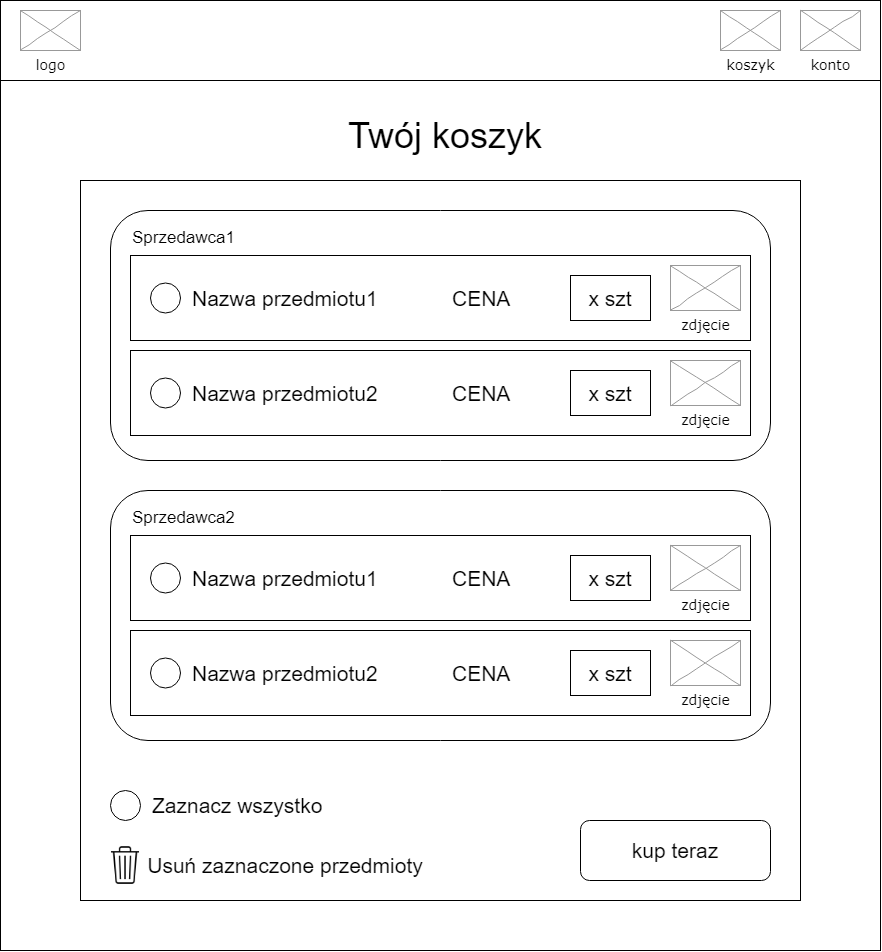

The diagram above was exported from draw.io. Its source (the exported page's mxGraphModel, read from the mxfile embedded in the PNG):
<mxGraphModel dx="2031" dy="1007" grid="1" gridSize="10" guides="1" tooltips="1" connect="1" arrows="1" fold="1" page="1" pageScale="1" pageWidth="827" pageHeight="1169" math="0" shadow="0">
  <root>
    <mxCell id="0" />
    <mxCell id="1" parent="0" />
    <mxCell id="EHR5IfnHo4CAsOPsefwS-40" value="" style="rounded=0;whiteSpace=wrap;html=1;fontSize=21;fillColor=none;" vertex="1" parent="1">
      <mxGeometry x="160" y="180" width="880" height="870" as="geometry" />
    </mxCell>
    <mxCell id="EHR5IfnHo4CAsOPsefwS-1" value="" style="rounded=0;whiteSpace=wrap;html=1;" vertex="1" parent="1">
      <mxGeometry x="160" y="100" width="880" height="80" as="geometry" />
    </mxCell>
    <mxCell id="EHR5IfnHo4CAsOPsefwS-2" value="logo" style="verticalLabelPosition=bottom;shadow=0;dashed=0;align=center;html=1;verticalAlign=top;strokeWidth=1;shape=mxgraph.mockup.graphics.simpleIcon;strokeColor=#999999;rounded=0;labelBackgroundColor=none;fontFamily=Verdana;fontSize=14;fontColor=#000000;comic=1;" vertex="1" parent="1">
      <mxGeometry x="180" y="110" width="60" height="40" as="geometry" />
    </mxCell>
    <mxCell id="EHR5IfnHo4CAsOPsefwS-3" value="konto" style="verticalLabelPosition=bottom;shadow=0;dashed=0;align=center;html=1;verticalAlign=top;strokeWidth=1;shape=mxgraph.mockup.graphics.simpleIcon;strokeColor=#999999;rounded=0;labelBackgroundColor=none;fontFamily=Verdana;fontSize=14;fontColor=#000000;comic=1;" vertex="1" parent="1">
      <mxGeometry x="960" y="110" width="60" height="40" as="geometry" />
    </mxCell>
    <mxCell id="EHR5IfnHo4CAsOPsefwS-4" value="koszyk" style="verticalLabelPosition=bottom;shadow=0;dashed=0;align=center;html=1;verticalAlign=top;strokeWidth=1;shape=mxgraph.mockup.graphics.simpleIcon;strokeColor=#999999;rounded=0;labelBackgroundColor=none;fontFamily=Verdana;fontSize=14;fontColor=#000000;comic=1;" vertex="1" parent="1">
      <mxGeometry x="880" y="110" width="60" height="40" as="geometry" />
    </mxCell>
    <mxCell id="EHR5IfnHo4CAsOPsefwS-5" value="" style="rounded=0;whiteSpace=wrap;html=1;" vertex="1" parent="1">
      <mxGeometry x="240" y="280" width="720" height="720" as="geometry" />
    </mxCell>
    <mxCell id="EHR5IfnHo4CAsOPsefwS-6" value="" style="rounded=1;whiteSpace=wrap;html=1;" vertex="1" parent="1">
      <mxGeometry x="270" y="310" width="660" height="250" as="geometry" />
    </mxCell>
    <mxCell id="EHR5IfnHo4CAsOPsefwS-7" value="&lt;font style=&quot;font-size: 17px;&quot;&gt;Sprzedawca1&lt;/font&gt;" style="text;html=1;strokeColor=none;fillColor=none;align=left;verticalAlign=bottom;whiteSpace=wrap;rounded=0;" vertex="1" parent="1">
      <mxGeometry x="290" y="320" width="130" height="30" as="geometry" />
    </mxCell>
    <mxCell id="EHR5IfnHo4CAsOPsefwS-8" value="" style="rounded=0;whiteSpace=wrap;html=1;fontSize=17;align=left;" vertex="1" parent="1">
      <mxGeometry x="290" y="355" width="620" height="85" as="geometry" />
    </mxCell>
    <mxCell id="EHR5IfnHo4CAsOPsefwS-10" value="zdjęcie" style="verticalLabelPosition=bottom;shadow=0;dashed=0;align=center;html=1;verticalAlign=top;strokeWidth=1;shape=mxgraph.mockup.graphics.simpleIcon;strokeColor=#999999;rounded=0;labelBackgroundColor=none;fontFamily=Verdana;fontSize=14;fontColor=#000000;comic=1;" vertex="1" parent="1">
      <mxGeometry x="830" y="365" width="70" height="45" as="geometry" />
    </mxCell>
    <mxCell id="EHR5IfnHo4CAsOPsefwS-11" value="&lt;font style=&quot;font-size: 21px;&quot;&gt;Nazwa przedmiotu1&lt;/font&gt;" style="text;html=1;strokeColor=none;fillColor=none;align=left;verticalAlign=middle;whiteSpace=wrap;rounded=0;fontSize=17;" vertex="1" parent="1">
      <mxGeometry x="350" y="382.5" width="330" height="30" as="geometry" />
    </mxCell>
    <mxCell id="EHR5IfnHo4CAsOPsefwS-12" value="" style="rounded=0;whiteSpace=wrap;html=1;fontSize=17;align=left;" vertex="1" parent="1">
      <mxGeometry x="290" y="450" width="620" height="85" as="geometry" />
    </mxCell>
    <mxCell id="EHR5IfnHo4CAsOPsefwS-13" value="zdjęcie" style="verticalLabelPosition=bottom;shadow=0;dashed=0;align=center;html=1;verticalAlign=top;strokeWidth=1;shape=mxgraph.mockup.graphics.simpleIcon;strokeColor=#999999;rounded=0;labelBackgroundColor=none;fontFamily=Verdana;fontSize=14;fontColor=#000000;comic=1;" vertex="1" parent="1">
      <mxGeometry x="830" y="460" width="70" height="45" as="geometry" />
    </mxCell>
    <mxCell id="EHR5IfnHo4CAsOPsefwS-14" value="&lt;font style=&quot;font-size: 21px;&quot;&gt;Nazwa przedmiotu2&lt;/font&gt;" style="text;html=1;strokeColor=none;fillColor=none;align=left;verticalAlign=middle;whiteSpace=wrap;rounded=0;fontSize=17;" vertex="1" parent="1">
      <mxGeometry x="350" y="477.5" width="330" height="30" as="geometry" />
    </mxCell>
    <mxCell id="EHR5IfnHo4CAsOPsefwS-15" value="" style="rounded=1;whiteSpace=wrap;html=1;" vertex="1" parent="1">
      <mxGeometry x="270" y="590" width="660" height="250" as="geometry" />
    </mxCell>
    <mxCell id="EHR5IfnHo4CAsOPsefwS-16" value="&lt;font style=&quot;font-size: 17px;&quot;&gt;Sprzedawca2&lt;/font&gt;" style="text;html=1;strokeColor=none;fillColor=none;align=left;verticalAlign=bottom;whiteSpace=wrap;rounded=0;" vertex="1" parent="1">
      <mxGeometry x="290" y="600" width="130" height="30" as="geometry" />
    </mxCell>
    <mxCell id="EHR5IfnHo4CAsOPsefwS-17" value="" style="rounded=0;whiteSpace=wrap;html=1;fontSize=17;align=left;" vertex="1" parent="1">
      <mxGeometry x="290" y="635" width="620" height="85" as="geometry" />
    </mxCell>
    <mxCell id="EHR5IfnHo4CAsOPsefwS-18" value="zdjęcie" style="verticalLabelPosition=bottom;shadow=0;dashed=0;align=center;html=1;verticalAlign=top;strokeWidth=1;shape=mxgraph.mockup.graphics.simpleIcon;strokeColor=#999999;rounded=0;labelBackgroundColor=none;fontFamily=Verdana;fontSize=14;fontColor=#000000;comic=1;" vertex="1" parent="1">
      <mxGeometry x="830" y="645" width="70" height="45" as="geometry" />
    </mxCell>
    <mxCell id="EHR5IfnHo4CAsOPsefwS-19" value="&lt;font style=&quot;font-size: 21px;&quot;&gt;Nazwa przedmiotu1&lt;/font&gt;" style="text;html=1;strokeColor=none;fillColor=none;align=left;verticalAlign=middle;whiteSpace=wrap;rounded=0;fontSize=17;" vertex="1" parent="1">
      <mxGeometry x="350" y="662.5" width="210" height="30" as="geometry" />
    </mxCell>
    <mxCell id="EHR5IfnHo4CAsOPsefwS-20" value="" style="rounded=0;whiteSpace=wrap;html=1;fontSize=17;align=left;" vertex="1" parent="1">
      <mxGeometry x="290" y="730" width="620" height="85" as="geometry" />
    </mxCell>
    <mxCell id="EHR5IfnHo4CAsOPsefwS-21" value="zdjęcie" style="verticalLabelPosition=bottom;shadow=0;dashed=0;align=center;html=1;verticalAlign=top;strokeWidth=1;shape=mxgraph.mockup.graphics.simpleIcon;strokeColor=#999999;rounded=0;labelBackgroundColor=none;fontFamily=Verdana;fontSize=14;fontColor=#000000;comic=1;" vertex="1" parent="1">
      <mxGeometry x="830" y="740" width="70" height="45" as="geometry" />
    </mxCell>
    <mxCell id="EHR5IfnHo4CAsOPsefwS-22" value="&lt;font style=&quot;font-size: 21px;&quot;&gt;Nazwa przedmiotu2&lt;/font&gt;" style="text;html=1;strokeColor=none;fillColor=none;align=left;verticalAlign=middle;whiteSpace=wrap;rounded=0;fontSize=17;" vertex="1" parent="1">
      <mxGeometry x="350" y="757.5" width="330" height="30" as="geometry" />
    </mxCell>
    <mxCell id="EHR5IfnHo4CAsOPsefwS-23" value="" style="ellipse;whiteSpace=wrap;html=1;aspect=fixed;fontSize=21;" vertex="1" parent="1">
      <mxGeometry x="310" y="382.5" width="30" height="30" as="geometry" />
    </mxCell>
    <mxCell id="EHR5IfnHo4CAsOPsefwS-24" value="" style="ellipse;whiteSpace=wrap;html=1;aspect=fixed;fontSize=21;" vertex="1" parent="1">
      <mxGeometry x="310" y="477.5" width="30" height="30" as="geometry" />
    </mxCell>
    <mxCell id="EHR5IfnHo4CAsOPsefwS-25" value="" style="ellipse;whiteSpace=wrap;html=1;aspect=fixed;fontSize=21;" vertex="1" parent="1">
      <mxGeometry x="310" y="662.5" width="30" height="30" as="geometry" />
    </mxCell>
    <mxCell id="EHR5IfnHo4CAsOPsefwS-26" value="" style="ellipse;whiteSpace=wrap;html=1;aspect=fixed;fontSize=21;" vertex="1" parent="1">
      <mxGeometry x="310" y="757.5" width="30" height="30" as="geometry" />
    </mxCell>
    <mxCell id="EHR5IfnHo4CAsOPsefwS-27" value="" style="shape=image;html=1;verticalAlign=top;verticalLabelPosition=bottom;labelBackgroundColor=#ffffff;imageAspect=0;aspect=fixed;image=https://cdn4.iconfinder.com/data/icons/ionicons/512/icon-ios7-trash-outline-128.png;fontSize=21;" vertex="1" parent="1">
      <mxGeometry x="260" y="940" width="50" height="50" as="geometry" />
    </mxCell>
    <mxCell id="EHR5IfnHo4CAsOPsefwS-28" value="Usuń zaznaczone przedmioty" style="text;html=1;strokeColor=none;fillColor=none;align=center;verticalAlign=middle;whiteSpace=wrap;rounded=0;fontSize=21;" vertex="1" parent="1">
      <mxGeometry x="260" y="950" width="370" height="30" as="geometry" />
    </mxCell>
    <mxCell id="EHR5IfnHo4CAsOPsefwS-30" value="x szt" style="rounded=0;whiteSpace=wrap;html=1;fontSize=21;" vertex="1" parent="1">
      <mxGeometry x="730" y="655" width="80" height="45" as="geometry" />
    </mxCell>
    <mxCell id="EHR5IfnHo4CAsOPsefwS-31" value="x szt" style="rounded=0;whiteSpace=wrap;html=1;fontSize=21;" vertex="1" parent="1">
      <mxGeometry x="730" y="750" width="80" height="45" as="geometry" />
    </mxCell>
    <mxCell id="EHR5IfnHo4CAsOPsefwS-32" value="&lt;font style=&quot;font-size: 21px;&quot;&gt;CENA&lt;/font&gt;" style="text;html=1;strokeColor=none;fillColor=none;align=left;verticalAlign=middle;whiteSpace=wrap;rounded=0;fontSize=17;" vertex="1" parent="1">
      <mxGeometry x="610" y="662.5" width="210" height="30" as="geometry" />
    </mxCell>
    <mxCell id="EHR5IfnHo4CAsOPsefwS-33" value="&lt;font style=&quot;font-size: 21px;&quot;&gt;CENA&lt;/font&gt;" style="text;html=1;strokeColor=none;fillColor=none;align=left;verticalAlign=middle;whiteSpace=wrap;rounded=0;fontSize=17;" vertex="1" parent="1">
      <mxGeometry x="610" y="757.5" width="100" height="30" as="geometry" />
    </mxCell>
    <mxCell id="EHR5IfnHo4CAsOPsefwS-34" value="x szt" style="rounded=0;whiteSpace=wrap;html=1;fontSize=21;" vertex="1" parent="1">
      <mxGeometry x="730" y="470" width="80" height="45" as="geometry" />
    </mxCell>
    <mxCell id="EHR5IfnHo4CAsOPsefwS-35" value="&lt;font style=&quot;font-size: 21px;&quot;&gt;CENA&lt;/font&gt;" style="text;html=1;strokeColor=none;fillColor=none;align=left;verticalAlign=middle;whiteSpace=wrap;rounded=0;fontSize=17;" vertex="1" parent="1">
      <mxGeometry x="610" y="477.5" width="100" height="30" as="geometry" />
    </mxCell>
    <mxCell id="EHR5IfnHo4CAsOPsefwS-37" value="x szt" style="rounded=0;whiteSpace=wrap;html=1;fontSize=21;" vertex="1" parent="1">
      <mxGeometry x="730" y="375" width="80" height="45" as="geometry" />
    </mxCell>
    <mxCell id="EHR5IfnHo4CAsOPsefwS-38" value="&lt;font style=&quot;font-size: 21px;&quot;&gt;CENA&lt;/font&gt;" style="text;html=1;strokeColor=none;fillColor=none;align=left;verticalAlign=middle;whiteSpace=wrap;rounded=0;fontSize=17;" vertex="1" parent="1">
      <mxGeometry x="610" y="382.5" width="100" height="30" as="geometry" />
    </mxCell>
    <mxCell id="EHR5IfnHo4CAsOPsefwS-39" value="kup teraz" style="rounded=1;whiteSpace=wrap;html=1;fontSize=21;" vertex="1" parent="1">
      <mxGeometry x="740" y="920" width="190" height="60" as="geometry" />
    </mxCell>
    <mxCell id="EHR5IfnHo4CAsOPsefwS-41" value="&lt;font style=&quot;font-size: 36px;&quot;&gt;Twój koszyk&lt;/font&gt;" style="text;html=1;strokeColor=none;fillColor=none;align=center;verticalAlign=middle;whiteSpace=wrap;rounded=0;" vertex="1" parent="1">
      <mxGeometry x="460" y="220" width="290" height="30" as="geometry" />
    </mxCell>
    <mxCell id="EHR5IfnHo4CAsOPsefwS-81" value="" style="ellipse;whiteSpace=wrap;html=1;aspect=fixed;fontSize=21;" vertex="1" parent="1">
      <mxGeometry x="270" y="890" width="30" height="30" as="geometry" />
    </mxCell>
    <mxCell id="EHR5IfnHo4CAsOPsefwS-84" value="Zaznacz wszystko" style="text;html=1;strokeColor=none;fillColor=none;align=left;verticalAlign=middle;whiteSpace=wrap;rounded=0;fontSize=21;" vertex="1" parent="1">
      <mxGeometry x="310" y="890" width="370" height="30" as="geometry" />
    </mxCell>
  </root>
</mxGraphModel>